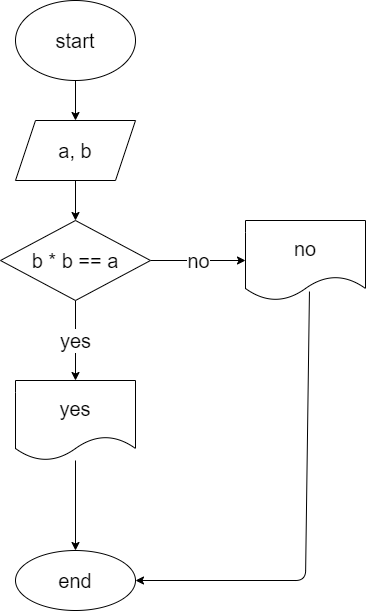

The diagram above was exported from draw.io. Its source (the exported page's mxGraphModel, read from the mxfile embedded in the PNG):
<mxGraphModel dx="1118" dy="574" grid="1" gridSize="10" guides="1" tooltips="1" connect="1" arrows="1" fold="1" page="1" pageScale="1" pageWidth="827" pageHeight="1169" math="0" shadow="0">
  <root>
    <mxCell id="0" />
    <mxCell id="1" parent="0" />
    <mxCell id="4" value="" style="edgeStyle=none;html=1;fontSize=20;" parent="1" source="2" target="3" edge="1">
      <mxGeometry relative="1" as="geometry" />
    </mxCell>
    <mxCell id="2" value="start" style="ellipse;whiteSpace=wrap;html=1;fontSize=20;" parent="1" vertex="1">
      <mxGeometry x="246" y="30" width="120" height="80" as="geometry" />
    </mxCell>
    <mxCell id="6" value="" style="edgeStyle=none;html=1;fontSize=20;" parent="1" source="3" target="5" edge="1">
      <mxGeometry relative="1" as="geometry" />
    </mxCell>
    <mxCell id="3" value="a, b" style="shape=parallelogram;perimeter=parallelogramPerimeter;whiteSpace=wrap;html=1;fixedSize=1;fontSize=20;" parent="1" vertex="1">
      <mxGeometry x="246" y="150" width="120" height="60" as="geometry" />
    </mxCell>
    <mxCell id="8" value="yes" style="edgeStyle=none;html=1;fontSize=20;" parent="1" source="5" target="7" edge="1">
      <mxGeometry relative="1" as="geometry" />
    </mxCell>
    <mxCell id="12" value="no" style="edgeStyle=none;html=1;fontSize=20;" parent="1" source="5" target="11" edge="1">
      <mxGeometry relative="1" as="geometry" />
    </mxCell>
    <mxCell id="5" value="b * b == a" style="rhombus;whiteSpace=wrap;html=1;fontSize=20;" parent="1" vertex="1">
      <mxGeometry x="231" y="250" width="150" height="80" as="geometry" />
    </mxCell>
    <mxCell id="10" value="" style="edgeStyle=none;html=1;fontSize=20;" parent="1" source="7" target="9" edge="1">
      <mxGeometry relative="1" as="geometry" />
    </mxCell>
    <mxCell id="7" value="yes" style="shape=document;whiteSpace=wrap;html=1;boundedLbl=1;fontSize=20;" parent="1" vertex="1">
      <mxGeometry x="246" y="410" width="120" height="80" as="geometry" />
    </mxCell>
    <mxCell id="9" value="end" style="ellipse;whiteSpace=wrap;html=1;fontSize=20;" parent="1" vertex="1">
      <mxGeometry x="246" y="580" width="120" height="60" as="geometry" />
    </mxCell>
    <mxCell id="13" style="edgeStyle=none;html=1;exitX=0.533;exitY=0.888;exitDx=0;exitDy=0;entryX=1;entryY=0.5;entryDx=0;entryDy=0;fontSize=20;exitPerimeter=0;" parent="1" source="11" target="9" edge="1">
      <mxGeometry relative="1" as="geometry">
        <Array as="points">
          <mxPoint x="536" y="610" />
        </Array>
      </mxGeometry>
    </mxCell>
    <mxCell id="11" value="no" style="shape=document;whiteSpace=wrap;html=1;boundedLbl=1;fontSize=20;" parent="1" vertex="1">
      <mxGeometry x="476" y="250" width="120" height="80" as="geometry" />
    </mxCell>
  </root>
</mxGraphModel>